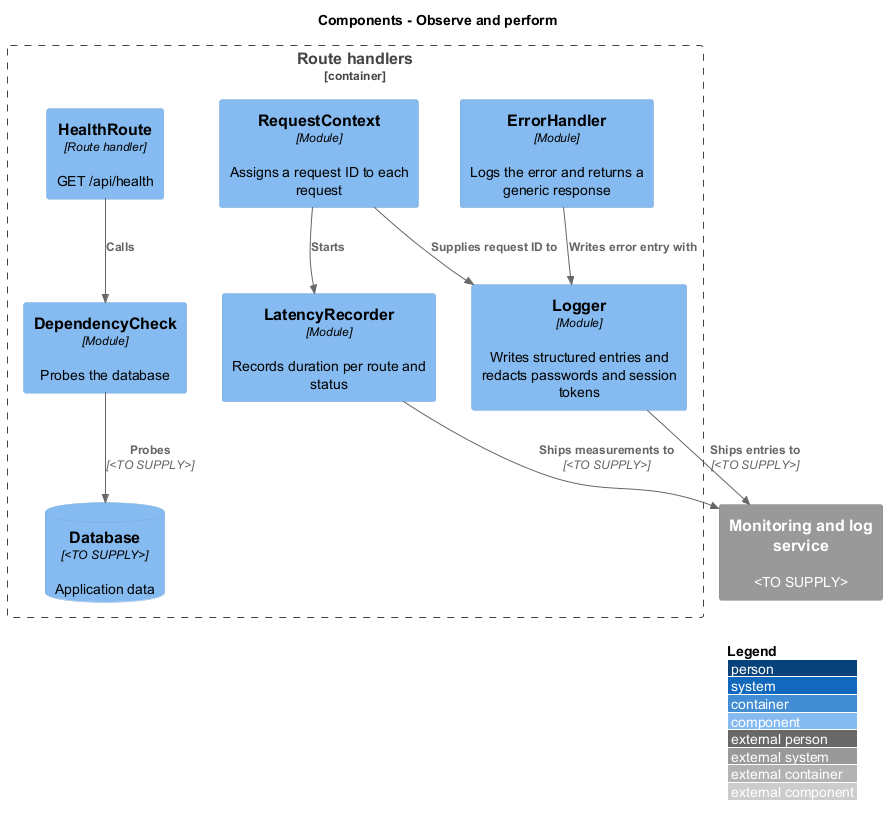

The diagram above was rendered by PlantUML. Its source (embedded in the PNG):
@startuml
!include <C4/C4_Component>
LAYOUT_WITH_LEGEND()
title Components - Observe and perform
Container_Boundary(api, "Route handlers") {
  Component(ctx, "RequestContext", "Module", "Assigns a request ID to each request")
  Component(timer, "LatencyRecorder", "Module", "Records duration per route and status")
  Component(log, "Logger", "Module", "Writes structured entries and redacts passwords and session tokens")
  Component(err, "ErrorHandler", "Module", "Logs the error and returns a generic response")
  Component(health, "HealthRoute", "Route handler", "GET /api/health")
  Component(dep, "DependencyCheck", "Module", "Probes the database")
  ComponentDb(db, "Database", "<TO SUPPLY>", "Application data")
}
System_Ext(monitor, "Monitoring and log service", "<TO SUPPLY>")
Rel(ctx, timer, "Starts")
Rel(ctx, log, "Supplies request ID to")
Rel(err, log, "Writes error entry with")
Rel(health, dep, "Calls")
Rel(dep, db, "Probes", "<TO SUPPLY>")
Rel(log, monitor, "Ships entries to", "<TO SUPPLY>")
Rel(timer, monitor, "Ships measurements to", "<TO SUPPLY>")
@enduml